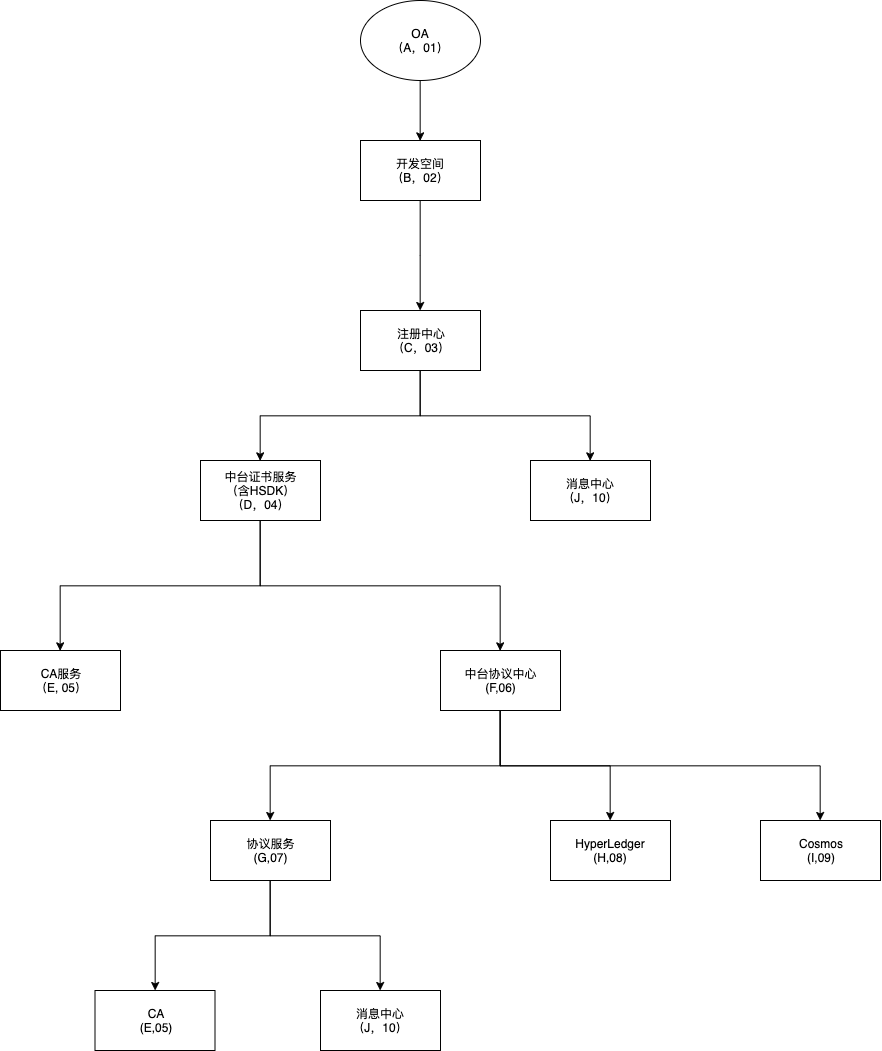

The diagram above was exported from draw.io. Its source (the exported page's mxGraphModel, read from the mxfile embedded in the PNG):
<mxGraphModel dx="777" dy="1588" grid="1" gridSize="10" guides="1" tooltips="1" connect="1" arrows="1" fold="1" page="1" pageScale="1" pageWidth="850" pageHeight="1100" math="0" shadow="0">
  <root>
    <mxCell id="0" />
    <mxCell id="1" parent="0" />
    <mxCell id="Z7Zdu_Q2IkRxR4rNxERe-10" style="edgeStyle=orthogonalEdgeStyle;rounded=0;orthogonalLoop=1;jettySize=auto;html=1;exitX=0.5;exitY=1;exitDx=0;exitDy=0;" parent="1" source="Z7Zdu_Q2IkRxR4rNxERe-1" target="Z7Zdu_Q2IkRxR4rNxERe-5" edge="1">
      <mxGeometry relative="1" as="geometry" />
    </mxCell>
    <mxCell id="Z7Zdu_Q2IkRxR4rNxERe-11" style="edgeStyle=orthogonalEdgeStyle;rounded=0;orthogonalLoop=1;jettySize=auto;html=1;exitX=0.5;exitY=1;exitDx=0;exitDy=0;" parent="1" source="Z7Zdu_Q2IkRxR4rNxERe-1" target="Z7Zdu_Q2IkRxR4rNxERe-6" edge="1">
      <mxGeometry relative="1" as="geometry" />
    </mxCell>
    <mxCell id="Z7Zdu_Q2IkRxR4rNxERe-13" style="edgeStyle=orthogonalEdgeStyle;rounded=0;orthogonalLoop=1;jettySize=auto;html=1;exitX=0.5;exitY=1;exitDx=0;exitDy=0;" parent="1" source="Z7Zdu_Q2IkRxR4rNxERe-1" target="Z7Zdu_Q2IkRxR4rNxERe-12" edge="1">
      <mxGeometry relative="1" as="geometry" />
    </mxCell>
    <mxCell id="Z7Zdu_Q2IkRxR4rNxERe-1" value="中台协议中心&lt;br&gt;(F,06)" style="rounded=0;whiteSpace=wrap;html=1;" parent="1" vertex="1">
      <mxGeometry x="580" y="80" width="120" height="60" as="geometry" />
    </mxCell>
    <mxCell id="Z7Zdu_Q2IkRxR4rNxERe-2" value="CA&lt;br&gt;(E,05)" style="rounded=0;whiteSpace=wrap;html=1;" parent="1" vertex="1">
      <mxGeometry x="234.5" y="420" width="120" height="60" as="geometry" />
    </mxCell>
    <mxCell id="JaXsuRgPav3A9pDtKcLm-5" style="edgeStyle=orthogonalEdgeStyle;rounded=0;orthogonalLoop=1;jettySize=auto;html=1;exitX=0.5;exitY=1;exitDx=0;exitDy=0;endArrow=classic;endFill=1;" edge="1" parent="1" source="Z7Zdu_Q2IkRxR4rNxERe-5" target="Z7Zdu_Q2IkRxR4rNxERe-2">
      <mxGeometry relative="1" as="geometry" />
    </mxCell>
    <mxCell id="JaXsuRgPav3A9pDtKcLm-22" style="edgeStyle=orthogonalEdgeStyle;rounded=0;orthogonalLoop=1;jettySize=auto;html=1;exitX=0.5;exitY=1;exitDx=0;exitDy=0;endArrow=classic;endFill=1;" edge="1" parent="1" source="Z7Zdu_Q2IkRxR4rNxERe-5" target="JaXsuRgPav3A9pDtKcLm-21">
      <mxGeometry relative="1" as="geometry" />
    </mxCell>
    <mxCell id="Z7Zdu_Q2IkRxR4rNxERe-5" value="协议服务&lt;br&gt;(G,07)" style="rounded=0;whiteSpace=wrap;html=1;" parent="1" vertex="1">
      <mxGeometry x="350" y="250" width="120" height="60" as="geometry" />
    </mxCell>
    <mxCell id="Z7Zdu_Q2IkRxR4rNxERe-6" value="HyperLedger&lt;br&gt;(H,08)" style="rounded=0;whiteSpace=wrap;html=1;" parent="1" vertex="1">
      <mxGeometry x="690" y="250" width="120" height="60" as="geometry" />
    </mxCell>
    <mxCell id="Z7Zdu_Q2IkRxR4rNxERe-12" value="Cosmos&lt;br&gt;(I,09)" style="rounded=0;whiteSpace=wrap;html=1;" parent="1" vertex="1">
      <mxGeometry x="900" y="250" width="120" height="60" as="geometry" />
    </mxCell>
    <mxCell id="JaXsuRgPav3A9pDtKcLm-2" style="edgeStyle=orthogonalEdgeStyle;rounded=0;orthogonalLoop=1;jettySize=auto;html=1;exitX=0.5;exitY=1;exitDx=0;exitDy=0;entryX=0.5;entryY=0;entryDx=0;entryDy=0;endArrow=classic;endFill=1;" edge="1" parent="1" source="JaXsuRgPav3A9pDtKcLm-1" target="Z7Zdu_Q2IkRxR4rNxERe-1">
      <mxGeometry relative="1" as="geometry" />
    </mxCell>
    <mxCell id="JaXsuRgPav3A9pDtKcLm-4" style="edgeStyle=orthogonalEdgeStyle;rounded=0;orthogonalLoop=1;jettySize=auto;html=1;exitX=0.5;exitY=1;exitDx=0;exitDy=0;entryX=0.5;entryY=0;entryDx=0;entryDy=0;endArrow=classic;endFill=1;" edge="1" parent="1" source="JaXsuRgPav3A9pDtKcLm-1" target="JaXsuRgPav3A9pDtKcLm-3">
      <mxGeometry relative="1" as="geometry" />
    </mxCell>
    <mxCell id="JaXsuRgPav3A9pDtKcLm-1" value="中台证书服务&lt;br&gt;（含HSDK）&lt;br&gt;（D，04）" style="rounded=0;whiteSpace=wrap;html=1;" vertex="1" parent="1">
      <mxGeometry x="340" y="-110" width="120" height="60" as="geometry" />
    </mxCell>
    <mxCell id="JaXsuRgPav3A9pDtKcLm-3" value="CA服务&lt;br&gt;（E, 05）" style="rounded=0;whiteSpace=wrap;html=1;" vertex="1" parent="1">
      <mxGeometry x="140" y="80" width="120" height="60" as="geometry" />
    </mxCell>
    <mxCell id="JaXsuRgPav3A9pDtKcLm-7" style="edgeStyle=orthogonalEdgeStyle;rounded=0;orthogonalLoop=1;jettySize=auto;html=1;exitX=0.5;exitY=1;exitDx=0;exitDy=0;entryX=0.5;entryY=0;entryDx=0;entryDy=0;endArrow=classic;endFill=1;" edge="1" parent="1" source="JaXsuRgPav3A9pDtKcLm-6" target="JaXsuRgPav3A9pDtKcLm-1">
      <mxGeometry relative="1" as="geometry" />
    </mxCell>
    <mxCell id="JaXsuRgPav3A9pDtKcLm-24" style="edgeStyle=orthogonalEdgeStyle;rounded=0;orthogonalLoop=1;jettySize=auto;html=1;exitX=0.5;exitY=1;exitDx=0;exitDy=0;entryX=0.5;entryY=0;entryDx=0;entryDy=0;endArrow=classic;endFill=1;" edge="1" parent="1" source="JaXsuRgPav3A9pDtKcLm-6" target="JaXsuRgPav3A9pDtKcLm-23">
      <mxGeometry relative="1" as="geometry" />
    </mxCell>
    <mxCell id="JaXsuRgPav3A9pDtKcLm-6" value="注册中心&lt;br&gt;（C，03）" style="rounded=0;whiteSpace=wrap;html=1;" vertex="1" parent="1">
      <mxGeometry x="500" y="-260" width="120" height="60" as="geometry" />
    </mxCell>
    <mxCell id="JaXsuRgPav3A9pDtKcLm-9" style="edgeStyle=orthogonalEdgeStyle;rounded=0;orthogonalLoop=1;jettySize=auto;html=1;exitX=0.5;exitY=1;exitDx=0;exitDy=0;endArrow=classic;endFill=1;" edge="1" parent="1" source="JaXsuRgPav3A9pDtKcLm-17" target="JaXsuRgPav3A9pDtKcLm-6">
      <mxGeometry relative="1" as="geometry">
        <mxPoint x="399.66666666666674" y="-389.6666666666665" as="sourcePoint" />
      </mxGeometry>
    </mxCell>
    <mxCell id="JaXsuRgPav3A9pDtKcLm-20" style="edgeStyle=orthogonalEdgeStyle;rounded=0;orthogonalLoop=1;jettySize=auto;html=1;exitX=0.5;exitY=1;exitDx=0;exitDy=0;entryX=0.5;entryY=0;entryDx=0;entryDy=0;endArrow=classic;endFill=1;" edge="1" parent="1" source="JaXsuRgPav3A9pDtKcLm-10" target="JaXsuRgPav3A9pDtKcLm-17">
      <mxGeometry relative="1" as="geometry" />
    </mxCell>
    <mxCell id="JaXsuRgPav3A9pDtKcLm-10" value="OA&lt;br&gt;（A，01）" style="ellipse;whiteSpace=wrap;html=1;" vertex="1" parent="1">
      <mxGeometry x="500" y="-570" width="120" height="80" as="geometry" />
    </mxCell>
    <mxCell id="JaXsuRgPav3A9pDtKcLm-17" value="开发空间&lt;br&gt;（B，02）" style="rounded=0;whiteSpace=wrap;html=1;" vertex="1" parent="1">
      <mxGeometry x="500" y="-430" width="120" height="60" as="geometry" />
    </mxCell>
    <mxCell id="JaXsuRgPav3A9pDtKcLm-21" value="消息中心&lt;br&gt;（J，10）" style="rounded=0;whiteSpace=wrap;html=1;" vertex="1" parent="1">
      <mxGeometry x="460" y="420" width="120" height="60" as="geometry" />
    </mxCell>
    <mxCell id="JaXsuRgPav3A9pDtKcLm-23" value="消息中心&lt;br&gt;（J，10）" style="rounded=0;whiteSpace=wrap;html=1;" vertex="1" parent="1">
      <mxGeometry x="670" y="-110" width="120" height="60" as="geometry" />
    </mxCell>
  </root>
</mxGraphModel>